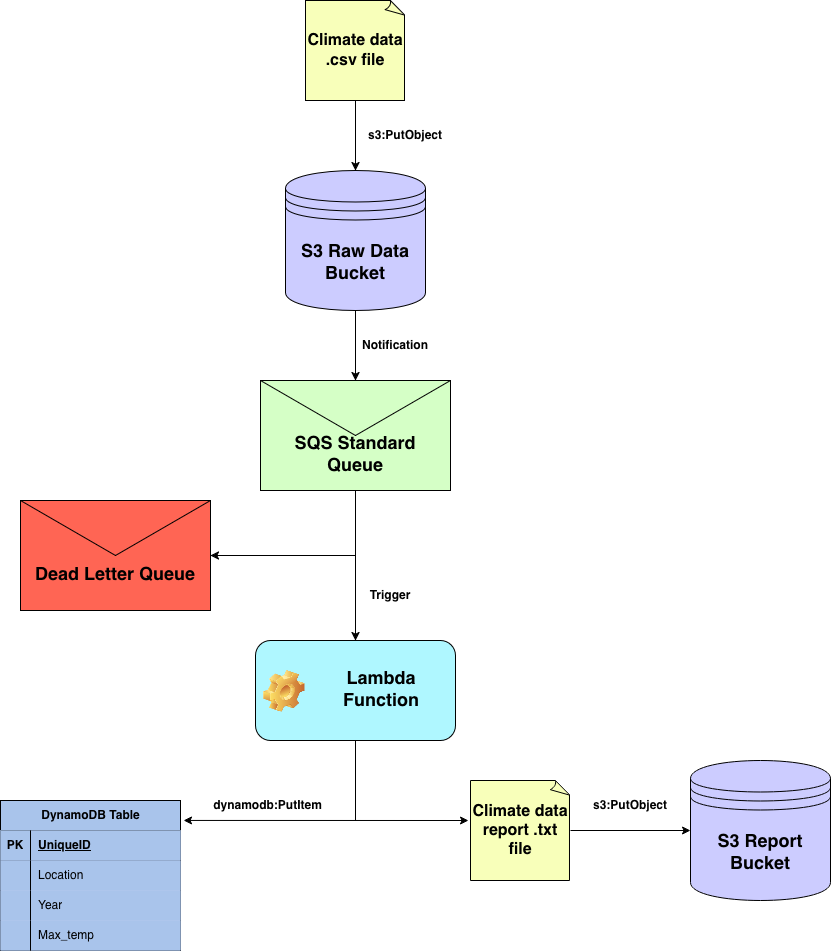

The diagram above was exported from draw.io. Its source (the exported page's mxGraphModel, read from the mxfile embedded in the PNG):
<mxGraphModel dx="1443" dy="820" grid="1" gridSize="10" guides="1" tooltips="1" connect="1" arrows="1" fold="1" page="1" pageScale="1" pageWidth="850" pageHeight="1100" math="0" shadow="0">
  <root>
    <mxCell id="0" />
    <mxCell id="1" parent="0" />
    <mxCell id="FE0gxiR9hYShij4_gotb-2" parent="1" style="label;whiteSpace=wrap;html=1;image=img/clipart/Gear_128x128.png;align=center;fillColor=#AFF7FF;" value="&lt;font style=&quot;font-size: 18px;&quot;&gt;Lambda Function&lt;/font&gt;" vertex="1">
      <mxGeometry height="100" width="200" x="325" y="660" as="geometry" />
    </mxCell>
    <mxCell id="FE0gxiR9hYShij4_gotb-9" edge="1" parent="1" source="FE0gxiR9hYShij4_gotb-3" style="edgeStyle=orthogonalEdgeStyle;rounded=0;orthogonalLoop=1;jettySize=auto;html=1;exitX=0.5;exitY=1;exitDx=0;exitDy=0;exitPerimeter=0;" target="FE0gxiR9hYShij4_gotb-7">
      <mxGeometry relative="1" as="geometry" />
    </mxCell>
    <mxCell id="FE0gxiR9hYShij4_gotb-3" parent="1" style="whiteSpace=wrap;html=1;shape=mxgraph.basic.document;fillColor=#F8FFBA;" value="&lt;font size=&quot;3&quot;&gt;&lt;b&gt;Climate data .csv file&lt;/b&gt;&lt;/font&gt;" vertex="1">
      <mxGeometry height="100" width="100" x="375" y="20" as="geometry" />
    </mxCell>
    <mxCell id="FE0gxiR9hYShij4_gotb-5" parent="1" style="text;html=1;whiteSpace=wrap;strokeColor=none;fillColor=none;align=center;verticalAlign=middle;rounded=0;" value="&lt;b&gt;s3:PutObject&lt;/b&gt;" vertex="1">
      <mxGeometry height="30" width="70" x="440" y="140" as="geometry" />
    </mxCell>
    <mxCell id="FE0gxiR9hYShij4_gotb-20" edge="1" parent="1" source="FE0gxiR9hYShij4_gotb-7" style="edgeStyle=orthogonalEdgeStyle;rounded=0;orthogonalLoop=1;jettySize=auto;html=1;exitX=0.5;exitY=1;exitDx=0;exitDy=0;entryX=0.5;entryY=0;entryDx=0;entryDy=0;" target="FE0gxiR9hYShij4_gotb-11">
      <mxGeometry relative="1" as="geometry" />
    </mxCell>
    <mxCell id="FE0gxiR9hYShij4_gotb-7" parent="1" style="shape=datastore;whiteSpace=wrap;html=1;fillColor=#CCCCFF;" value="&lt;div align=&quot;center&quot;&gt;&lt;font style=&quot;font-size: 18px;&quot;&gt;&lt;b&gt;S3 Raw Data Bucket&lt;/b&gt;&lt;/font&gt;&lt;/div&gt;" vertex="1">
      <mxGeometry height="140" width="140" x="355" y="190" as="geometry" />
    </mxCell>
    <mxCell id="FE0gxiR9hYShij4_gotb-13" edge="1" parent="1" source="FE0gxiR9hYShij4_gotb-11" style="edgeStyle=orthogonalEdgeStyle;rounded=0;orthogonalLoop=1;jettySize=auto;html=1;exitX=0.5;exitY=1;exitDx=0;exitDy=0;" target="FE0gxiR9hYShij4_gotb-2">
      <mxGeometry relative="1" as="geometry">
        <Array as="points">
          <mxPoint x="425" y="590" />
          <mxPoint x="425" y="590" />
        </Array>
      </mxGeometry>
    </mxCell>
    <mxCell id="FE0gxiR9hYShij4_gotb-11" parent="1" style="shape=message;html=1;html=1;outlineConnect=0;labelPosition=center;verticalLabelPosition=bottom;align=center;verticalAlign=top;fillColor=#D5FFC6;" value="" vertex="1">
      <mxGeometry height="110" width="190" x="330" y="400" as="geometry" />
    </mxCell>
    <mxCell id="FE0gxiR9hYShij4_gotb-12" parent="1" style="shape=message;html=1;html=1;outlineConnect=0;labelPosition=center;verticalLabelPosition=bottom;align=center;verticalAlign=top;fillColor=#FF6554;" value="" vertex="1">
      <mxGeometry height="110" width="190" x="90" y="520" as="geometry" />
    </mxCell>
    <mxCell id="FE0gxiR9hYShij4_gotb-14" edge="1" parent="1" style="endArrow=classic;html=1;rounded=0;entryX=1;entryY=0.5;entryDx=0;entryDy=0;" target="FE0gxiR9hYShij4_gotb-12" value="">
      <mxGeometry height="50" relative="1" width="50" as="geometry">
        <mxPoint x="425" y="575" as="sourcePoint" />
        <mxPoint x="475" y="540" as="targetPoint" />
      </mxGeometry>
    </mxCell>
    <mxCell id="FE0gxiR9hYShij4_gotb-17" parent="1" style="text;html=1;whiteSpace=wrap;strokeColor=none;fillColor=none;align=center;verticalAlign=middle;rounded=0;" value="&lt;b&gt;&lt;font style=&quot;font-size: 18px;&quot;&gt;SQS Standard Queue&lt;/font&gt;&lt;/b&gt;" vertex="1">
      <mxGeometry height="70" width="170" x="340" y="440" as="geometry" />
    </mxCell>
    <mxCell id="FE0gxiR9hYShij4_gotb-18" parent="1" style="text;html=1;whiteSpace=wrap;strokeColor=none;fillColor=none;align=center;verticalAlign=middle;rounded=0;" value="&lt;b&gt;&lt;font style=&quot;font-size: 18px;&quot;&gt;Dead Letter Queue&lt;/font&gt;&lt;/b&gt;" vertex="1">
      <mxGeometry height="70" width="170" x="100" y="560" as="geometry" />
    </mxCell>
    <mxCell id="FE0gxiR9hYShij4_gotb-19" parent="1" style="text;html=1;whiteSpace=wrap;strokeColor=none;fillColor=none;align=center;verticalAlign=middle;rounded=0;" value="&lt;b&gt;Trigger&lt;/b&gt;" vertex="1">
      <mxGeometry height="30" width="70" x="425" y="600" as="geometry" />
    </mxCell>
    <mxCell id="FE0gxiR9hYShij4_gotb-40" parent="1" style="shape=table;startSize=30;container=1;collapsible=1;childLayout=tableLayout;fixedRows=1;rowLines=0;fontStyle=1;align=center;resizeLast=1;html=1;fillColor=#A9C4EB;" value="DynamoDB Table" vertex="1">
      <mxGeometry height="150" width="180" x="70" y="820" as="geometry" />
    </mxCell>
    <mxCell id="FE0gxiR9hYShij4_gotb-41" parent="FE0gxiR9hYShij4_gotb-40" style="shape=tableRow;horizontal=0;startSize=0;swimlaneHead=0;swimlaneBody=0;fillColor=#A9C4EB;collapsible=0;dropTarget=0;points=[[0,0.5],[1,0.5]];portConstraint=eastwest;top=0;left=0;right=0;bottom=1;" value="" vertex="1">
      <mxGeometry height="30" width="180" y="30" as="geometry" />
    </mxCell>
    <mxCell id="FE0gxiR9hYShij4_gotb-42" parent="FE0gxiR9hYShij4_gotb-41" style="shape=partialRectangle;connectable=0;fillColor=#A9C4EB;top=0;left=0;bottom=0;right=0;fontStyle=1;overflow=hidden;whiteSpace=wrap;html=1;" value="PK" vertex="1">
      <mxGeometry height="30" width="30" as="geometry">
        <mxRectangle height="30" width="30" as="alternateBounds" />
      </mxGeometry>
    </mxCell>
    <mxCell id="FE0gxiR9hYShij4_gotb-43" parent="FE0gxiR9hYShij4_gotb-41" style="shape=partialRectangle;connectable=0;fillColor=#A9C4EB;top=0;left=0;bottom=0;right=0;align=left;spacingLeft=6;fontStyle=5;overflow=hidden;whiteSpace=wrap;html=1;" value="UniqueID" vertex="1">
      <mxGeometry height="30" width="150" x="30" as="geometry">
        <mxRectangle height="30" width="150" as="alternateBounds" />
      </mxGeometry>
    </mxCell>
    <mxCell id="FE0gxiR9hYShij4_gotb-44" parent="FE0gxiR9hYShij4_gotb-40" style="shape=tableRow;horizontal=0;startSize=0;swimlaneHead=0;swimlaneBody=0;fillColor=#A9C4EB;collapsible=0;dropTarget=0;points=[[0,0.5],[1,0.5]];portConstraint=eastwest;top=0;left=0;right=0;bottom=0;" value="" vertex="1">
      <mxGeometry height="30" width="180" y="60" as="geometry" />
    </mxCell>
    <mxCell id="FE0gxiR9hYShij4_gotb-45" parent="FE0gxiR9hYShij4_gotb-44" style="shape=partialRectangle;connectable=0;fillColor=#A9C4EB;top=0;left=0;bottom=0;right=0;editable=1;overflow=hidden;whiteSpace=wrap;html=1;" value="" vertex="1">
      <mxGeometry height="30" width="30" as="geometry">
        <mxRectangle height="30" width="30" as="alternateBounds" />
      </mxGeometry>
    </mxCell>
    <mxCell id="FE0gxiR9hYShij4_gotb-46" parent="FE0gxiR9hYShij4_gotb-44" style="shape=partialRectangle;connectable=0;fillColor=#A9C4EB;top=0;left=0;bottom=0;right=0;align=left;spacingLeft=6;overflow=hidden;whiteSpace=wrap;html=1;" value="Location" vertex="1">
      <mxGeometry height="30" width="150" x="30" as="geometry">
        <mxRectangle height="30" width="150" as="alternateBounds" />
      </mxGeometry>
    </mxCell>
    <mxCell id="FE0gxiR9hYShij4_gotb-47" parent="FE0gxiR9hYShij4_gotb-40" style="shape=tableRow;horizontal=0;startSize=0;swimlaneHead=0;swimlaneBody=0;fillColor=#A9C4EB;collapsible=0;dropTarget=0;points=[[0,0.5],[1,0.5]];portConstraint=eastwest;top=0;left=0;right=0;bottom=0;" value="" vertex="1">
      <mxGeometry height="30" width="180" y="90" as="geometry" />
    </mxCell>
    <mxCell id="FE0gxiR9hYShij4_gotb-48" parent="FE0gxiR9hYShij4_gotb-47" style="shape=partialRectangle;connectable=0;fillColor=#A9C4EB;top=0;left=0;bottom=0;right=0;editable=1;overflow=hidden;whiteSpace=wrap;html=1;" value="" vertex="1">
      <mxGeometry height="30" width="30" as="geometry">
        <mxRectangle height="30" width="30" as="alternateBounds" />
      </mxGeometry>
    </mxCell>
    <mxCell id="FE0gxiR9hYShij4_gotb-49" parent="FE0gxiR9hYShij4_gotb-47" style="shape=partialRectangle;connectable=0;fillColor=#A9C4EB;top=0;left=0;bottom=0;right=0;align=left;spacingLeft=6;overflow=hidden;whiteSpace=wrap;html=1;" value="Year" vertex="1">
      <mxGeometry height="30" width="150" x="30" as="geometry">
        <mxRectangle height="30" width="150" as="alternateBounds" />
      </mxGeometry>
    </mxCell>
    <mxCell id="FE0gxiR9hYShij4_gotb-50" parent="FE0gxiR9hYShij4_gotb-40" style="shape=tableRow;horizontal=0;startSize=0;swimlaneHead=0;swimlaneBody=0;fillColor=#A9C4EB;collapsible=0;dropTarget=0;points=[[0,0.5],[1,0.5]];portConstraint=eastwest;top=0;left=0;right=0;bottom=0;" value="" vertex="1">
      <mxGeometry height="30" width="180" y="120" as="geometry" />
    </mxCell>
    <mxCell id="FE0gxiR9hYShij4_gotb-51" parent="FE0gxiR9hYShij4_gotb-50" style="shape=partialRectangle;connectable=0;fillColor=#A9C4EB;top=0;left=0;bottom=0;right=0;editable=1;overflow=hidden;whiteSpace=wrap;html=1;" value="" vertex="1">
      <mxGeometry height="30" width="30" as="geometry">
        <mxRectangle height="30" width="30" as="alternateBounds" />
      </mxGeometry>
    </mxCell>
    <mxCell id="FE0gxiR9hYShij4_gotb-52" parent="FE0gxiR9hYShij4_gotb-50" style="shape=partialRectangle;connectable=0;fillColor=#A9C4EB;top=0;left=0;bottom=0;right=0;align=left;spacingLeft=6;overflow=hidden;whiteSpace=wrap;html=1;" value="Max_temp" vertex="1">
      <mxGeometry height="30" width="150" x="30" as="geometry">
        <mxRectangle height="30" width="150" as="alternateBounds" />
      </mxGeometry>
    </mxCell>
    <mxCell id="FE0gxiR9hYShij4_gotb-53" edge="1" parent="1" source="FE0gxiR9hYShij4_gotb-40" style="endArrow=classic;startArrow=classic;html=1;rounded=0;exitX=1.017;exitY=0.133;exitDx=0;exitDy=0;exitPerimeter=0;entryX=-0.02;entryY=0.4;entryDx=0;entryDy=0;entryPerimeter=0;" target="FE0gxiR9hYShij4_gotb-56" value="">
      <mxGeometry height="50" relative="1" width="50" as="geometry">
        <mxPoint x="360" y="840" as="sourcePoint" />
        <mxPoint x="520" y="840.02" as="targetPoint" />
      </mxGeometry>
    </mxCell>
    <mxCell id="FE0gxiR9hYShij4_gotb-54" edge="1" parent="1" style="endArrow=none;html=1;rounded=0;entryX=0.5;entryY=1;entryDx=0;entryDy=0;" target="FE0gxiR9hYShij4_gotb-2" value="">
      <mxGeometry height="50" relative="1" width="50" as="geometry">
        <mxPoint x="425" y="840" as="sourcePoint" />
        <mxPoint x="460" y="780" as="targetPoint" />
      </mxGeometry>
    </mxCell>
    <mxCell id="FE0gxiR9hYShij4_gotb-55" parent="1" style="shape=datastore;whiteSpace=wrap;html=1;fillColor=#CCCCFF;" value="&lt;div align=&quot;center&quot;&gt;&lt;font style=&quot;font-size: 18px;&quot;&gt;&lt;b&gt;S3 Report Bucket&lt;/b&gt;&lt;/font&gt;&lt;/div&gt;" vertex="1">
      <mxGeometry height="140" width="140" x="760" y="780" as="geometry" />
    </mxCell>
    <mxCell id="FE0gxiR9hYShij4_gotb-57" edge="1" parent="1" source="FE0gxiR9hYShij4_gotb-56" style="edgeStyle=orthogonalEdgeStyle;rounded=0;orthogonalLoop=1;jettySize=auto;html=1;exitX=1;exitY=0.5;exitDx=0;exitDy=0;exitPerimeter=0;entryX=0;entryY=0.5;entryDx=0;entryDy=0;" target="FE0gxiR9hYShij4_gotb-55">
      <mxGeometry relative="1" as="geometry" />
    </mxCell>
    <mxCell id="FE0gxiR9hYShij4_gotb-56" parent="1" style="whiteSpace=wrap;html=1;shape=mxgraph.basic.document;fillColor=#F8FFBA;" value="&lt;font size=&quot;3&quot;&gt;&lt;b&gt;Climate data report .txt file&lt;/b&gt;&lt;/font&gt;" vertex="1">
      <mxGeometry height="100" width="100" x="540" y="800" as="geometry" />
    </mxCell>
    <mxCell id="FE0gxiR9hYShij4_gotb-58" parent="1" style="text;html=1;whiteSpace=wrap;strokeColor=none;fillColor=none;align=center;verticalAlign=middle;rounded=0;" value="&lt;b&gt;s3:PutObject&lt;/b&gt;" vertex="1">
      <mxGeometry height="30" width="70" x="665" y="810" as="geometry" />
    </mxCell>
    <mxCell id="FE0gxiR9hYShij4_gotb-59" parent="1" style="text;html=1;whiteSpace=wrap;strokeColor=none;fillColor=none;align=center;verticalAlign=middle;rounded=0;" value="&lt;b&gt;dynamodb:PutItem&lt;/b&gt;" vertex="1">
      <mxGeometry height="30" width="115" x="280" y="810" as="geometry" />
    </mxCell>
    <mxCell id="FE0gxiR9hYShij4_gotb-60" parent="1" style="text;html=1;whiteSpace=wrap;strokeColor=none;fillColor=none;align=center;verticalAlign=middle;rounded=0;" value="&lt;b&gt;Notification&lt;/b&gt;" vertex="1">
      <mxGeometry height="30" width="70" x="430" y="350" as="geometry" />
    </mxCell>
  </root>
</mxGraphModel>